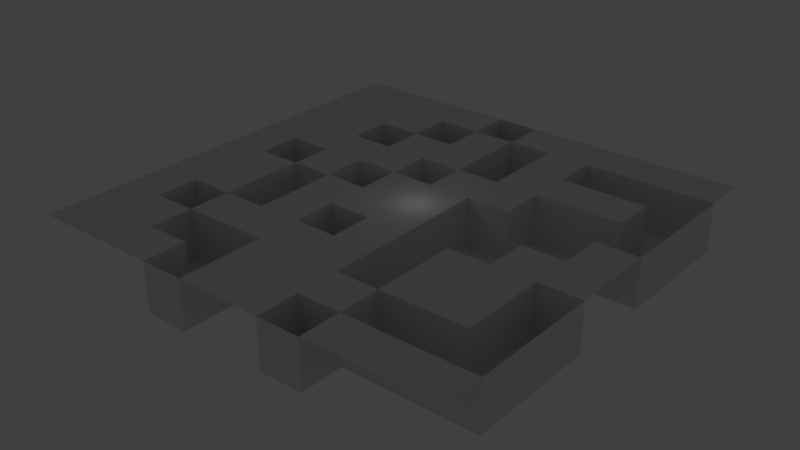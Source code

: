 # Source: uhmm.blend  (saved by Blender 2.77.0; exported with 4.5.12 LTS)
import bpy
from mathutils import Matrix  # noqa: F401  (used for matrix-valued properties, if any)

bpy.ops.wm.read_factory_settings(use_empty=True)
scene = bpy.context.scene
scene.name = 'Scene'

# ---- collections
col_collection_1 = bpy.data.collections.new('Collection 1'); scene.collection.children.link(col_collection_1)

# ---- world
world_world = bpy.data.worlds.new('World'); scene.world = world_world
world_world.color = (0.05088, 0.05088, 0.05088)
world_world.use_sun_shadow = False
world_world.sun_shadow_jitter_overblur = 0.0
world_world.cycles.sampling_method = 'MANUAL'

# ---- lights
light_lamp = bpy.data.lights.new('Lamp', 'POINT')
light_lamp.transmission_factor = 0.0
light_lamp.cutoff_distance = 30.0
light_lamp.energy = 100.0
light_lamp.shadow_buffer_clip_start = 1.001
light_lamp.shadow_soft_size = 0.1
light_lamp.shadow_maximum_resolution = 0.006
light_lamp.use_absolute_resolution = True

# ---- meshes
me_plane_001 = bpy.data.meshes.new('Plane.001')
me_plane_001.from_pydata([(-1.0, -1.0, 0.0), (1.0, -1.0, 0.0), (-1.0, 1.0, 0.0), (1.0, 1.0, 0.0), (-1.0, 0.8, 0.0), (-1.0, 0.6, 0.0), (-1.0, 0.4, 0.0), (-1.0, 0.2, 0.0), (-1.0, 0.0, 0.0), (-1.0, -0.2, 0.0), (-1.0, -0.4, 0.0), (-1.0, -0.6, 0.0), (-1.0, -0.8, 0.0), (-0.8, -1.0, 0.0), (-0.6, -1.0, 0.0), (-0.4, -1.0, 0.0), (-0.2, -1.0, 0.0), (0.0, -1.0, 0.0), (0.2, -1.0, 0.0), (0.4, -1.0, 0.0), (0.6, -1.0, 0.0), (0.8, -1.0, 0.0), (1.0, -0.8, 0.0), (1.0, -0.6, 0.0), (1.0, -0.4, 0.0), (1.0, -0.2, 0.0), (1.0, 0.0, 0.0), (1.0, 0.2, 0.0), (1.0, 0.4, 0.0), (1.0, 0.6, 0.0), (1.0, 0.8, 0.0), (0.8, 1.0, 0.0), (0.6, 1.0, 0.0), (0.4, 1.0, 0.0), (0.2, 1.0, 0.0), (0.0, 1.0, 0.0), (-0.2, 1.0, 0.0), (-0.4, 1.0, 0.0), (-0.6, 1.0, 0.0), (-0.8, 1.0, 0.0), (-0.8, -0.8, 0.0), (-0.8, -0.6, 0.0), (-0.8, -0.4, 0.0), (-0.8, -0.2, 0.0), (-0.8, 0.0, 0.0), (-0.8, 0.2, 0.0), (-0.8, 0.4, 0.0), (-0.8, 0.6, 0.0), (-0.8, 0.8, 0.0), (-0.6, -0.8, 0.0), (-0.6, -0.6, 0.0), (-0.6, -0.4, 0.0), (-0.6, -0.2, 0.0), (-0.6, 0.0, 0.0), (-0.6, 0.2, 0.0), (-0.6, 0.4, 0.0), (-0.6, 0.6, 0.0), (-0.6, 0.8, 0.0), (-0.4, -0.8, 0.0), (-0.4, -0.6, 0.0), (-0.4, -0.4, 0.0), (-0.4, -0.2, 0.0), (-0.4, 0.0, 0.0), (-0.4, 0.2, 0.0), (-0.4, 0.4, 0.0), (-0.4, 0.6, 0.0), (-0.4, 0.8, 0.0), (-0.2, -0.8, 0.0), (-0.2, -0.6, 0.0), (-0.2, -0.4, 0.0), (-0.2, -0.2, 0.0), (-0.2, 0.0, 0.0), (-0.2, 0.2, 0.0), (-0.2, 0.4, 0.0), (-0.2, 0.6, 0.0), (-0.2, 0.8, 0.0), (0.0, -0.8, 0.0), (0.0, -0.6, 0.0), (0.0, -0.4, 0.0), (0.0, -0.2, 0.0), (0.0, 0.0, 0.0), (0.0, 0.2, 0.0), (0.0, 0.4, 0.0), (0.0, 0.6, 0.0), (0.0, 0.8, 0.0), (0.2, -0.8, 0.0), (0.2, -0.6, 0.0), (0.2, -0.4, 0.0), (0.2, -0.2, 0.0), (0.2, 0.0, 0.0), (0.2, 0.2, 0.0), (0.2, 0.4, 0.0), (0.2, 0.6, 0.0), (0.2, 0.8, 0.0), (0.4, -0.8, 0.0), (0.4, -0.6, 0.0), (0.4, -0.4, 0.0), (0.4, -0.2, 0.0), (0.4, 0.2, 0.0), (0.4, 0.4, 0.0), (0.4, 0.6, 0.0), (0.4, 0.8, 0.0), (0.6, -0.8, 0.0), (0.6, -0.6, 0.0), (0.6, -0.4, 0.0), (0.6, -0.2, 0.0), (0.6, 0.0, 0.0), (0.6, 0.4, 0.0), (0.6, 0.6, 0.0), (0.6, 0.8, 0.0), (0.8, -0.8, 0.0), (0.8, -0.6, 0.0), (0.8, -0.4, 0.0), (0.8, -0.2, 0.0), (0.8, 0.0, 0.0), (0.8, 0.2, 0.0), (0.8, 0.4, 0.0), (0.8, 0.6, 0.0), (0.8, 0.8, 0.0), (-0.4, -1.0, -11.25), (-0.2, -1.0, -11.25), (0.2, -1.0, -11.25), (0.4, -1.0, -11.25), (1.0, -0.8, -11.25), (1.0, -0.6, -11.25), (1.0, -0.4, -11.25), (1.0, -0.2, -11.25), (1.0, 0.2, -11.25), (1.0, 0.4, -11.25), (1.0, 0.6, -11.25), (1.0, 0.8, -11.25), (0.0, 1.0, -11.25), (-0.2, 1.0, -11.25), (-0.8, -0.6, -11.25), (-0.8, -0.4, -11.25), (-0.8, 0.0, -11.25), (-0.8, 0.2, -11.25), (-0.6, -0.8, -11.25), (-0.6, -0.6, -11.25), (-0.6, -0.4, -11.25), (-0.6, -0.2, -11.25), (-0.6, 0.0, -11.25), (-0.6, 0.2, -11.25), (-0.6, 0.4, -11.25), (-0.6, 0.6, -11.25), (-0.4, -0.8, -11.25), (-0.4, -0.6, -11.25), (-0.4, -0.4, -11.25), (-0.4, -0.2, -11.25), (-0.4, 0.0, -11.25), (-0.4, 0.2, -11.25), (-0.4, 0.4, -11.25), (-0.4, 0.6, -11.25), (-0.4, 0.8, -11.25), (-0.2, 0.8, -11.25), (-0.2, -0.8, -11.25), (-0.2, -0.6, -11.25), (-0.2, -0.4, -11.25), (-0.2, -0.2, -11.25), (-0.2, 0.0, -11.25), (-0.2, 0.2, -11.25), (-0.2, 0.4, -11.25), (-0.2, 0.6, -11.25), (0.0, 0.8, -11.25), (0.0, -0.4, -11.25), (0.0, -0.2, -11.25), (0.0, 0.2, -11.25), (0.0, 0.4, -11.25), (0.0, 0.6, -11.25), (0.2, -0.8, -11.25), (0.2, -0.6, -11.25), (0.2, -0.4, -11.25), (0.2, -0.2, -11.25), (0.2, 0.0, -11.25), (0.2, 0.2, -11.25), (0.2, 0.4, -11.25), (0.2, 0.6, -11.25), (0.2, 0.8, -11.25), (0.4, -0.8, -11.25), (0.4, -0.6, -11.25), (0.4, -0.4, -11.25), (0.4, -0.2, -11.25), (0.4, 0.0, -11.25), (0.4, 0.2, -11.25), (0.4, 0.4, -11.25), (0.4, 0.6, -11.25), (0.4, 0.8, -11.25), (0.6, -0.8, -11.25), (0.6, -0.6, -11.25), (0.6, -0.2, -11.25), (0.6, 0.0, -11.25), (0.6, 0.2, -11.25), (0.6, 0.4, -11.25), (0.6, 0.6, -11.25), (0.6, 0.8, -11.25), (0.8, -0.8, -11.25), (0.8, -0.6, -11.25), (0.8, -0.4, -11.25), (0.8, -0.2, -11.25), (0.8, 0.0, -11.25), (0.8, 0.2, -11.25), (0.8, 0.4, -11.25), (0.8, 0.6, -11.25), (0.8, 0.8, -11.25)], [], [(118, 30, 3, 31), (4, 48, 39, 2), (48, 57, 38, 39), (57, 66, 37, 38), (66, 75, 36, 37), (29, 30, 130, 129), (84, 93, 34, 35), (93, 101, 33, 34), (101, 109, 32, 33), (109, 118, 31, 32), (0, 13, 40, 12), (12, 40, 41, 11), (11, 41, 42, 10), (10, 42, 43, 9), (9, 43, 44, 8), (8, 44, 45, 7), (7, 45, 46, 6), (6, 46, 47, 5), (5, 47, 48, 4), (13, 14, 49, 40), (40, 49, 50, 41), (62, 71, 159, 149), (42, 51, 52, 43), (43, 52, 53, 44), (53, 54, 142, 141), (45, 54, 55, 46), (46, 55, 56, 47), (47, 56, 57, 48), (14, 15, 58, 49), (28, 29, 129, 128), (50, 59, 60, 51), (53, 52, 140, 141), (99, 98, 183, 184), (53, 62, 63, 54), (54, 63, 64, 55), (27, 28, 128, 127), (56, 65, 66, 57), (52, 51, 139, 140), (86, 95, 179, 170), (59, 68, 69, 60), (60, 69, 70, 61), (61, 70, 71, 62), (84, 35, 131, 163), (63, 72, 73, 64), (64, 73, 74, 65), (110, 22, 123, 195), (16, 17, 76, 67), (67, 76, 77, 68), (68, 77, 78, 69), (68, 59, 146, 156), (70, 79, 80, 71), (71, 80, 81, 72), (50, 51, 139, 138), (73, 82, 83, 74), (74, 83, 84, 75), (17, 18, 85, 76), (76, 85, 86, 77), (77, 86, 87, 78), (78, 87, 88, 79), (79, 88, 89, 80), (80, 89, 90, 81), (81, 90, 91, 82), (94, 85, 169, 178), (74, 75, 154, 162), (118, 109, 194, 203), (85, 94, 95, 86), (50, 49, 137, 138), (93, 84, 163, 177), (108, 117, 202, 193), (96, 97, 181, 180), (90, 98, 99, 91), (91, 99, 100, 92), (92, 100, 101, 93), (19, 20, 102, 94), (24, 25, 126, 125), (95, 103, 104, 96), (96, 104, 105, 97), (73, 72, 160, 161), (116, 107, 192, 201), (95, 96, 180, 179), (99, 107, 108, 100), (23, 24, 125, 124), (20, 21, 110, 102), (65, 56, 144, 152), (103, 111, 112, 104), (104, 112, 113, 105), (105, 113, 114, 106), (82, 91, 175, 167), (71, 72, 160, 159), (107, 116, 117, 108), (95, 94, 178, 179), (21, 1, 22, 110), (117, 116, 201, 202), (22, 23, 124, 123), (55, 64, 151, 143), (113, 25, 26, 114), (114, 26, 27, 115), (106, 114, 199, 190), (19, 94, 178, 122), (70, 69, 157, 158), (154, 163, 131, 132), (133, 138, 139, 134), (135, 141, 142, 136), (137, 145, 146, 138), (139, 147, 148, 140), (140, 148, 149, 141), (143, 151, 152, 144), (119, 120, 155, 145), (145, 155, 156, 146), (149, 159, 160, 150), (152, 162, 154, 153), (157, 164, 165, 158), (160, 166, 167, 161), (167, 175, 176, 168), (168, 176, 177, 163), (121, 122, 178, 169), (170, 179, 180, 171), (171, 180, 181, 172), (172, 181, 182, 173), (173, 182, 183, 174), (178, 187, 188, 179), (181, 189, 190, 182), (182, 190, 191, 183), (183, 191, 192, 184), (185, 193, 194, 186), (187, 195, 196, 188), (190, 199, 200, 191), (191, 200, 201, 192), (193, 202, 203, 194), (195, 123, 124, 196), (196, 124, 125, 197), (197, 125, 126, 198), (200, 127, 128, 201), (201, 128, 129, 202), (202, 129, 130, 203), (101, 100, 185, 186), (25, 113, 198, 126), (72, 63, 150, 160), (78, 79, 165, 164), (98, 90, 174, 183), (56, 55, 143, 144), (115, 27, 127, 200), (65, 74, 162, 152), (75, 66, 153, 154), (81, 82, 167, 166), (58, 15, 119, 145), (41, 50, 138, 133), (30, 118, 203, 130), (83, 82, 167, 168), (94, 102, 187, 178), (35, 36, 132, 131), (51, 42, 134, 139), (105, 106, 190, 189), (84, 83, 168, 163), (103, 95, 179, 188), (69, 78, 164, 157), (60, 61, 148, 147), (79, 70, 158, 165), (44, 53, 141, 135), (85, 18, 121, 169), (97, 105, 189, 181), (61, 62, 149, 148), (54, 45, 136, 142), (63, 62, 149, 150), (72, 81, 166, 160), (87, 86, 170, 171), (82, 73, 161, 167), (88, 87, 171, 172), (107, 99, 184, 192), (64, 65, 152, 151), (15, 16, 120, 119), (89, 88, 172, 173), (100, 108, 193, 185), (66, 65, 152, 153), (75, 84, 163, 154), (42, 41, 133, 134), (49, 58, 145, 137), (90, 89, 173, 174), (109, 101, 186, 194), (36, 75, 154, 132), (59, 50, 138, 146), (112, 111, 196, 197), (102, 110, 195, 187), (16, 67, 155, 120), (51, 60, 147, 139), (18, 19, 122, 121), (113, 112, 197, 198), (91, 92, 176, 175), (111, 103, 188, 196), (67, 68, 156, 155), (45, 44, 135, 136), (92, 93, 177, 176), (62, 53, 141, 149), (114, 115, 200, 199)])
me_plane_001.use_remesh_preserve_volume = False
me_plane_001.use_remesh_preserve_attributes = False
me_plane_001.use_mirror_vertex_groups = False
me_plane_001.update()

# ---- objects
ob_plane = bpy.data.objects.new('Plane', me_plane_001)
ob_lamp = bpy.data.objects.new('Lamp', light_lamp)

# ---- transforms, parenting, visibility, modifiers, constraints
ob_plane.location = (0.5441, 0.05966, 1.767e-05)
ob_plane.scale = (50.0, 50.0, 1.0)
ob_plane.lineart.crease_threshold = 0.0
ob_lamp.location = (4.076, 1.005, 5.904)
ob_lamp.rotation_euler = (0.6503, 0.05522, 1.866)
ob_lamp.lock_rotations_4d = False
ob_lamp.empty_display_type = 'ARROWS'
ob_lamp.color = (0.0, 0.0, 0.0, 0.0)
ob_lamp.lineart.crease_threshold = 0.0

# ---- collection membership
col_collection_1.objects.link(ob_plane)
col_collection_1.objects.link(ob_lamp)

# ---- scene / render settings (as saved in the file)
scene.frame_start = 1; scene.frame_end = 250; scene.frame_set(1)
scene.render.engine = 'BLENDER_EEVEE_NEXT'
scene.render.resolution_percentage = 50
scene.render.dither_intensity = 0.0
scene.cycles.use_denoising = False
scene.cycles.samples = 128
scene.cycles.sampling_pattern = 'TABULATED_SOBOL'
scene.cycles.light_sampling_threshold = 0.0
scene.cycles.use_adaptive_sampling = False
scene.cycles.use_light_tree = False
scene.cycles.blur_glossy = 0.0
scene.cycles.sample_clamp_indirect = 0.0
scene.view_settings.view_transform = 'Standard'
bpy.context.view_layer.update()

# ---- added for rendering (the .blend has no active camera): camera
cam_auto = bpy.data.cameras.new('AutoCamera')
cam_auto.lens = 50.0
cam_auto.sensor_width = 36.0
cam_auto.clip_end = 2303.61
ob_auto_camera = bpy.data.objects.new('AutoCamera', cam_auto)
scene.collection.objects.link(ob_auto_camera)
ob_auto_camera.location = (131.804, -157.453, 99.381)
ob_auto_camera.rotation_euler = (1.09748, -7.21219e-08, 0.694738)
scene.camera = ob_auto_camera
bpy.context.view_layer.update()
